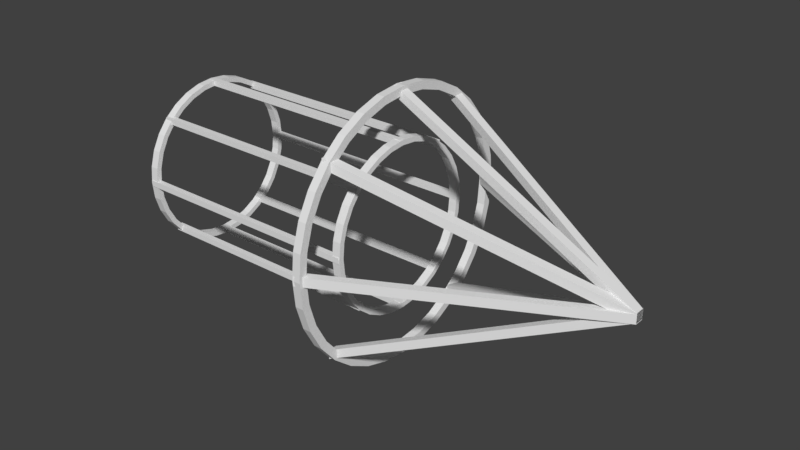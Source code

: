# Source: Rocket.blend  (saved by Blender 2.78.0; exported with 4.5.12 LTS)
import bpy
from mathutils import Matrix  # noqa: F401  (used for matrix-valued properties, if any)

bpy.ops.wm.read_factory_settings(use_empty=True)
scene = bpy.context.scene
scene.name = 'Scene'

# ---- collections
col_collection_1 = bpy.data.collections.new('Collection 1'); scene.collection.children.link(col_collection_1)

# ---- world
world_world = bpy.data.worlds.new('World'); scene.world = world_world
world_world.color = (0.05088, 0.05088, 0.05088)
world_world.use_sun_shadow = False
world_world.sun_shadow_jitter_overblur = 0.0
world_world.cycles.sampling_method = 'MANUAL'

# ---- meshes
me_cube_013 = bpy.data.meshes.new('Cube.013')
me_cube_013.from_pydata([(-29.26, -0.794, 0.4648), (-1.037, -0.9757, 2.465), (-29.26, 1.206, 0.4648), (-1.037, 1.024, 2.465), (-27.26, -0.794, 0.4648), (0.9629, -0.9757, 2.465), (-27.26, 1.206, 0.4648), (0.9629, 1.024, 2.465), (-0.9926, 27.59, 0.4648), (-1.114, -0.9963, 2.465), (-0.9926, 29.59, 0.4648), (-1.114, 1.004, 2.465), (1.007, 27.59, 0.4648), (0.8863, -0.9963, 2.465), (1.007, 29.59, 0.4648), (0.8863, 1.004, 2.465), (27.33, -0.6774, 0.4648), (-1.129, -0.9944, 2.465), (27.33, 1.323, 0.4648), (-1.129, 1.006, 2.465), (29.33, -0.6774, 0.4648), (0.8715, -0.9944, 2.465), (29.33, 1.323, 0.4648), (0.8715, 1.006, 2.465), (-0.9343, -29.12, 0.4648), (-0.8738, -0.9573, 2.465), (-0.9343, -27.12, 0.4648), (-0.8738, 1.043, 2.465), (1.066, -29.12, 0.4648), (1.126, -0.9573, 2.465), (1.066, -27.12, 0.4648), (1.126, 1.043, 2.465), (-21.22, -20.67, 0.4648), (-1.049, -0.9852, 2.465), (-21.22, -18.67, 0.4648), (-1.049, 1.015, 2.465), (-19.22, -20.67, 0.4648), (0.951, -0.9852, 2.465), (-19.22, -18.67, 0.4648), (0.951, 1.015, 2.465), (-23.31, 16.63, 0.4648), (-1.088, -0.9915, 2.465), (-23.31, 18.63, 0.4648), (-1.088, 1.009, 2.465), (-21.31, 16.63, 0.4648), (0.912, -0.9915, 2.465), (-21.31, 18.63, 0.4648), (0.912, 1.009, 2.465), (21.33, 16.69, 0.4648), (-1.173, -0.9311, 2.465), (21.33, 18.69, 0.4648), (-1.173, 1.069, 2.465), (23.33, 16.69, 0.4648), (0.8269, -0.9311, 2.465), (23.33, 18.69, 0.4648), (0.8269, 1.069, 2.465), (19.06, -20.49, 0.4648), (-1.101, -0.97, 2.465), (19.06, -18.49, 0.4648), (-1.101, 1.03, 2.465), (21.06, -20.49, 0.4648), (0.8992, -0.97, 2.465), (21.06, -18.49, 0.4648), (0.8992, 1.03, 2.465), (0.007408, 29.45, 0.456), (0.007408, 29.45, 0.5242), (5.713, 28.89, 0.456), (5.713, 28.89, 0.5242), (11.2, 27.23, 0.456), (11.2, 27.23, 0.5242), (16.26, 24.53, 0.456), (16.26, 24.53, 0.5242), (20.69, 20.89, 0.456), (20.69, 20.89, 0.5242), (24.33, 16.46, 0.456), (24.33, 16.46, 0.5242), (27.03, 11.4, 0.456), (27.03, 11.4, 0.5242), (28.69, 5.912, 0.456), (28.69, 5.912, 0.5242), (29.26, 0.206, 0.456), (29.26, 0.206, 0.5242), (28.69, -5.5, 0.456), (28.69, -5.5, 0.5242), (27.03, -10.99, 0.456), (27.03, -10.99, 0.5242), (24.33, -16.04, 0.456), (24.33, -16.04, 0.5242), (20.69, -20.48, 0.456), (20.69, -20.48, 0.5242), (16.26, -24.11, 0.456), (16.26, -24.11, 0.5242), (11.2, -26.82, 0.456), (11.2, -26.82, 0.5242), (5.713, -28.48, 0.456), (5.713, -28.48, 0.5242), (0.007399, -29.04, 0.456), (0.007399, -29.04, 0.5242), (-5.699, -28.48, 0.456), (-5.699, -28.48, 0.5242), (-11.19, -26.82, 0.456), (-11.19, -26.82, 0.5242), (-16.24, -24.11, 0.456), (-16.24, -24.11, 0.5242), (-20.67, -20.48, 0.456), (-20.67, -20.48, 0.5242), (-24.31, -16.04, 0.456), (-24.31, -16.04, 0.5242), (-27.01, -10.99, 0.456), (-27.01, -10.99, 0.5242), (-28.68, -5.5, 0.456), (-28.68, -5.5, 0.5242), (-29.24, 0.206, 0.456), (-29.24, 0.206, 0.5242), (-28.68, 5.912, 0.456), (-28.68, 5.912, 0.5242), (-27.01, 11.4, 0.456), (-27.01, 11.4, 0.5242), (-24.31, 16.46, 0.456), (-24.31, 16.46, 0.5242), (-20.67, 20.89, 0.456), (-20.67, 20.89, 0.5242), (-16.24, 24.53, 0.456), (-16.24, 24.53, 0.5242), (-11.19, 27.23, 0.456), (-11.19, 27.23, 0.5242), (-5.699, 28.89, 0.456), (-5.699, 28.89, 0.5242), (22.87, -15.07, 0.5242), (22.87, -15.07, 0.456), (0.007408, 27.7, 0.5242), (0.007408, 27.7, 0.456), (-5.357, 27.17, 0.5242), (-5.357, 27.17, 0.456), (-10.51, 25.61, 0.5242), (-10.51, 25.61, 0.456), (-25.39, -10.32, 0.5242), (-25.39, -10.32, 0.456), (-22.85, -15.07, 0.5242), (-22.85, -15.07, 0.456), (-26.96, -5.158, 0.5242), (-26.96, -5.158, 0.456), (-19.43, -19.24, 0.5242), (-19.43, -19.24, 0.456), (-5.357, -26.76, 0.5242), (-5.357, -26.76, 0.456), (0.007399, -27.29, 0.5242), (0.007399, -27.29, 0.456), (-10.51, -25.2, 0.5242), (-10.51, -25.2, 0.456), (26.97, 5.57, 0.5242), (26.97, 5.57, 0.456), (15.28, 23.07, 0.5242), (15.28, 23.07, 0.456), (27.5, 0.206, 0.5242), (27.5, 0.206, 0.456), (25.41, 10.73, 0.5242), (25.41, 10.73, 0.456), (5.371, -26.76, 0.5242), (5.371, -26.76, 0.456), (-19.43, 19.65, 0.5242), (-19.43, 19.65, 0.456), (-15.27, 23.07, 0.5242), (-15.27, 23.07, 0.456), (-22.85, 15.48, 0.5242), (-22.85, 15.48, 0.456), (26.97, -5.158, 0.5242), (26.97, -5.158, 0.456), (15.28, -22.66, 0.5242), (15.28, -22.66, 0.456), (19.45, -19.24, 0.5242), (19.45, -19.24, 0.456), (25.41, -10.32, 0.5242), (25.41, -10.32, 0.456), (-27.49, 0.206, 0.5242), (-27.49, 0.206, 0.456), (-15.27, -22.66, 0.5242), (-15.27, -22.66, 0.456), (-26.96, 5.57, 0.5242), (-26.96, 5.57, 0.456), (19.45, 19.65, 0.5242), (19.45, 19.65, 0.456), (10.53, -25.2, 0.5242), (10.53, -25.2, 0.456), (22.87, 15.48, 0.5242), (22.87, 15.48, 0.456), (-25.39, 10.73, 0.5242), (-25.39, 10.73, 0.456), (10.53, 25.61, 0.5242), (10.53, 25.61, 0.456), (5.371, 27.17, 0.5242), (5.371, 27.17, 0.456), (0.005008, 18.43, -1.498), (0.005008, 18.43, -1.43), (3.596, 18.08, -1.498), (3.596, 18.08, -1.43), (7.05, 17.03, -1.498), (7.05, 17.03, -1.43), (10.23, 15.33, -1.498), (10.23, 15.33, -1.43), (13.02, 13.04, -1.498), (13.02, 13.04, -1.43), (15.31, 10.25, -1.498), (15.31, 10.25, -1.43), (17.01, 7.066, -1.498), (17.01, 7.066, -1.43), (18.06, 3.613, -1.498), (18.06, 3.613, -1.43), (18.41, 0.02122, -1.498), (18.41, 0.02122, -1.43), (18.06, -3.57, -1.498), (18.06, -3.57, -1.43), (17.01, -7.024, -1.498), (17.01, -7.024, -1.43), (15.31, -10.21, -1.498), (15.31, -10.21, -1.43), (13.02, -13.0, -1.498), (13.02, -13.0, -1.43), (10.23, -15.29, -1.498), (10.23, -15.29, -1.43), (7.05, -16.99, -1.498), (7.05, -16.99, -1.43), (3.596, -18.03, -1.498), (3.596, -18.03, -1.43), (0.005001, -18.39, -1.498), (0.005001, -18.39, -1.43), (-3.586, -18.03, -1.498), (-3.586, -18.03, -1.43), (-7.04, -16.99, -1.498), (-7.04, -16.99, -1.43), (-10.22, -15.29, -1.498), (-10.22, -15.29, -1.43), (-13.01, -13.0, -1.498), (-13.01, -13.0, -1.43), (-15.3, -10.21, -1.498), (-15.3, -10.21, -1.43), (-17.0, -7.024, -1.498), (-17.0, -7.024, -1.43), (-18.05, -3.57, -1.498), (-18.05, -3.57, -1.43), (-18.4, 0.02123, -1.498), (-18.4, 0.02123, -1.43), (-18.05, 3.613, -1.498), (-18.05, 3.613, -1.43), (-17.0, 7.066, -1.498), (-17.0, 7.066, -1.43), (-15.3, 10.25, -1.498), (-15.3, 10.25, -1.43), (-13.01, 13.04, -1.498), (-13.01, 13.04, -1.43), (-10.22, 15.33, -1.498), (-10.22, 15.33, -1.43), (-7.04, 17.03, -1.498), (-7.04, 17.03, -1.43), (-3.586, 18.08, -1.498), (-3.586, 18.08, -1.43), (14.39, -9.593, -1.43), (14.39, -9.593, -1.498), (0.005008, 17.33, -1.43), (0.005008, 17.33, -1.498), (-3.371, 16.99, -1.43), (-3.371, 16.99, -1.498), (-6.617, 16.01, -1.43), (-6.617, 16.01, -1.498), (-15.98, -6.601, -1.43), (-15.98, -6.601, -1.498), (-14.38, -9.593, -1.43), (-14.38, -9.593, -1.498), (-16.97, -3.355, -1.43), (-16.97, -3.355, -1.498), (-12.23, -12.22, -1.43), (-12.23, -12.22, -1.498), (-3.371, -16.95, -1.43), (-3.371, -16.95, -1.498), (0.005002, -17.28, -1.43), (0.005002, -17.28, -1.498), (-6.617, -15.97, -1.43), (-6.617, -15.97, -1.498), (16.98, 3.397, -1.43), (16.98, 3.397, -1.498), (9.619, 14.41, -1.43), (9.619, 14.41, -1.498), (17.31, 0.02122, -1.43), (17.31, 0.02122, -1.498), (15.99, 6.644, -1.43), (15.99, 6.644, -1.498), (3.381, -16.95, -1.43), (3.381, -16.95, -1.498), (-12.23, 12.26, -1.43), (-12.23, 12.26, -1.498), (-9.609, 14.41, -1.43), (-9.609, 14.41, -1.498), (-14.38, 9.636, -1.43), (-14.38, 9.636, -1.498), (16.98, -3.355, -1.43), (16.98, -3.355, -1.498), (9.619, -14.37, -1.43), (9.619, -14.37, -1.498), (12.24, -12.22, -1.43), (12.24, -12.22, -1.498), (15.99, -6.601, -1.43), (15.99, -6.601, -1.498), (-17.3, 0.02123, -1.43), (-17.3, 0.02123, -1.498), (-9.609, -14.37, -1.43), (-9.609, -14.37, -1.498), (-16.97, 3.397, -1.43), (-16.97, 3.397, -1.498), (12.24, 12.26, -1.43), (12.24, 12.26, -1.498), (6.627, -15.97, -1.43), (6.627, -15.97, -1.498), (14.39, 9.636, -1.43), (14.39, 9.636, -1.498), (-15.98, 6.644, -1.43), (-15.98, 6.644, -1.498), (6.627, 16.01, -1.43), (6.627, 16.01, -1.498), (3.381, 16.99, -1.43), (3.381, 16.99, -1.498), (11.99, -13.01, -1.489), (11.99, -13.01, 0.511), (11.99, -11.75, -1.489), (11.99, -11.75, 0.511), (13.25, -13.01, -1.489), (13.25, -13.01, 0.511), (13.25, -11.75, -1.489), (13.25, -11.75, 0.511), (13.42, 10.4, -1.489), (13.42, 10.4, 0.511), (13.42, 11.66, -1.489), (13.42, 11.66, 0.511), (14.68, 10.4, -1.489), (14.68, 10.4, 0.511), (14.68, 11.66, -1.489), (14.68, 11.66, 0.511), (-14.67, 10.36, -1.489), (-14.67, 10.36, 0.511), (-14.67, 11.62, -1.489), (-14.67, 11.62, 0.511), (-13.41, 10.36, -1.489), (-13.41, 10.36, 0.511), (-13.41, 11.62, -1.489), (-13.41, 11.62, 0.511), (-13.35, -13.12, -1.489), (-13.35, -13.12, 0.511), (-13.35, -11.86, -1.489), (-13.35, -11.86, 0.511), (-12.09, -13.12, -1.489), (-12.09, -13.12, 0.511), (-12.09, -11.86, -1.489), (-12.09, -11.86, 0.511), (-0.5877, -18.44, -1.489), (-0.5877, -18.44, 0.511), (-0.5877, -17.18, -1.489), (-0.5877, -17.18, 0.511), (0.6711, -18.44, -1.489), (0.6711, -18.44, 0.511), (0.6711, -17.18, -1.489), (0.6711, -17.18, 0.511), (17.2, -0.5348, -1.489), (17.2, -0.5348, 0.511), (17.2, 0.724, -1.489), (17.2, 0.724, 0.511), (18.46, -0.5348, -1.489), (18.46, -0.5348, 0.511), (18.46, 0.724, -1.489), (18.46, 0.724, 0.511), (-0.6244, 17.26, -1.489), (-0.6244, 17.26, 0.511), (-0.6244, 18.51, -1.489), (-0.6244, 18.51, 0.511), (0.6344, 17.26, -1.489), (0.6344, 17.26, 0.511), (0.6344, 18.51, -1.489), (0.6344, 18.51, 0.511), (-18.41, -0.6082, -1.489), (-18.41, -0.6082, 0.511), (-18.41, 0.6506, -1.489), (-18.41, 0.6506, 0.511), (-17.16, -0.6082, -1.489), (-17.16, -0.6082, 0.511), (-17.16, 0.6506, -1.489), (-17.16, 0.6506, 0.511), (0.005008, 18.43, 0.4516), (0.005008, 18.43, 0.5198), (3.596, 18.08, 0.4516), (3.596, 18.08, 0.5198), (7.05, 17.03, 0.4516), (7.05, 17.03, 0.5198), (10.23, 15.33, 0.4516), (10.23, 15.33, 0.5198), (13.02, 13.04, 0.4516), (13.02, 13.04, 0.5198), (15.31, 10.25, 0.4516), (15.31, 10.25, 0.5198), (17.01, 7.066, 0.4516), (17.01, 7.066, 0.5198), (18.06, 3.613, 0.4516), (18.06, 3.613, 0.5198), (18.41, 0.02122, 0.4516), (18.41, 0.02122, 0.5198), (18.06, -3.57, 0.4516), (18.06, -3.57, 0.5198), (17.01, -7.024, 0.4516), (17.01, -7.024, 0.5198), (15.31, -10.21, 0.4516), (15.31, -10.21, 0.5198), (13.02, -13.0, 0.4516), (13.02, -13.0, 0.5198), (10.23, -15.29, 0.4516), (10.23, -15.29, 0.5198), (7.05, -16.99, 0.4516), (7.05, -16.99, 0.5198), (3.596, -18.03, 0.4516), (3.596, -18.03, 0.5198), (0.005001, -18.39, 0.4516), (0.005001, -18.39, 0.5198), (-3.586, -18.03, 0.4516), (-3.586, -18.03, 0.5198), (-7.04, -16.99, 0.4516), (-7.04, -16.99, 0.5198), (-10.22, -15.29, 0.4516), (-10.22, -15.29, 0.5198), (-13.01, -13.0, 0.4516), (-13.01, -13.0, 0.5198), (-15.3, -10.21, 0.4516), (-15.3, -10.21, 0.5198), (-17.0, -7.024, 0.4516), (-17.0, -7.024, 0.5198), (-18.05, -3.57, 0.4516), (-18.05, -3.57, 0.5198), (-18.4, 0.02123, 0.4516), (-18.4, 0.02123, 0.5198), (-18.05, 3.613, 0.4516), (-18.05, 3.613, 0.5198), (-17.0, 7.066, 0.4516), (-17.0, 7.066, 0.5198), (-15.3, 10.25, 0.4516), (-15.3, 10.25, 0.5198), (-13.01, 13.04, 0.4516), (-13.01, 13.04, 0.5198), (-10.22, 15.33, 0.4516), (-10.22, 15.33, 0.5198), (-7.04, 17.03, 0.4516), (-7.04, 17.03, 0.5198), (-3.586, 18.08, 0.4516), (-3.586, 18.08, 0.5198), (14.39, -9.593, 0.5198), (14.39, -9.593, 0.4516), (0.005008, 17.33, 0.5198), (0.005008, 17.33, 0.4516), (-3.371, 16.99, 0.5198), (-3.371, 16.99, 0.4516), (-6.617, 16.01, 0.5198), (-6.617, 16.01, 0.4516), (-15.98, -6.601, 0.5198), (-15.98, -6.601, 0.4516), (-14.38, -9.593, 0.5198), (-14.38, -9.593, 0.4516), (-16.97, -3.355, 0.5198), (-16.97, -3.355, 0.4516), (-12.23, -12.22, 0.5198), (-12.23, -12.22, 0.4516), (-3.371, -16.95, 0.5198), (-3.371, -16.95, 0.4516), (0.005002, -17.28, 0.5198), (0.005002, -17.28, 0.4516), (-6.617, -15.97, 0.5198), (-6.617, -15.97, 0.4516), (16.98, 3.397, 0.5198), (16.98, 3.397, 0.4516), (9.619, 14.41, 0.5198), (9.619, 14.41, 0.4516), (17.31, 0.02122, 0.5198), (17.31, 0.02122, 0.4516), (15.99, 6.644, 0.5198), (15.99, 6.644, 0.4516), (3.381, -16.95, 0.5198), (3.381, -16.95, 0.4516), (-12.23, 12.26, 0.5198), (-12.23, 12.26, 0.4516), (-9.609, 14.41, 0.5198), (-9.609, 14.41, 0.4516), (-14.38, 9.636, 0.5198), (-14.38, 9.636, 0.4516), (16.98, -3.355, 0.5198), (16.98, -3.355, 0.4516), (9.619, -14.37, 0.5198), (9.619, -14.37, 0.4516), (12.24, -12.22, 0.5198), (12.24, -12.22, 0.4516), (15.99, -6.601, 0.5198), (15.99, -6.601, 0.4516), (-17.3, 0.02123, 0.5198), (-17.3, 0.02123, 0.4516), (-9.609, -14.37, 0.5198), (-9.609, -14.37, 0.4516), (-16.97, 3.397, 0.5198), (-16.97, 3.397, 0.4516), (12.24, 12.26, 0.5198), (12.24, 12.26, 0.4516), (6.627, -15.97, 0.5198), (6.627, -15.97, 0.4516), (14.39, 9.636, 0.5198), (14.39, 9.636, 0.4516), (-15.98, 6.644, 0.5198), (-15.98, 6.644, 0.4516), (6.627, 16.01, 0.5198), (6.627, 16.01, 0.4516), (3.381, 16.99, 0.5198), (3.381, 16.99, 0.4516)], [], [(0, 1, 3, 2), (2, 3, 7, 6), (6, 7, 5, 4), (4, 5, 1, 0), (2, 6, 4, 0), (7, 3, 1, 5), (8, 9, 11, 10), (10, 11, 15, 14), (14, 15, 13, 12), (12, 13, 9, 8), (10, 14, 12, 8), (15, 11, 9, 13), (16, 17, 19, 18), (18, 19, 23, 22), (22, 23, 21, 20), (20, 21, 17, 16), (18, 22, 20, 16), (23, 19, 17, 21), (24, 25, 27, 26), (26, 27, 31, 30), (30, 31, 29, 28), (28, 29, 25, 24), (26, 30, 28, 24), (31, 27, 25, 29), (32, 33, 35, 34), (34, 35, 39, 38), (38, 39, 37, 36), (36, 37, 33, 32), (34, 38, 36, 32), (39, 35, 33, 37), (40, 41, 43, 42), (42, 43, 47, 46), (46, 47, 45, 44), (44, 45, 41, 40), (42, 46, 44, 40), (47, 43, 41, 45), (48, 49, 51, 50), (50, 51, 55, 54), (54, 55, 53, 52), (52, 53, 49, 48), (50, 54, 52, 48), (55, 51, 49, 53), (56, 57, 59, 58), (58, 59, 63, 62), (62, 63, 61, 60), (60, 61, 57, 56), (58, 62, 60, 56), (63, 59, 57, 61), (64, 65, 67, 66), (66, 67, 69, 68), (68, 69, 71, 70), (70, 71, 73, 72), (72, 73, 75, 74), (74, 75, 77, 76), (76, 77, 79, 78), (78, 79, 81, 80), (80, 81, 83, 82), (82, 83, 85, 84), (84, 85, 87, 86), (86, 87, 89, 88), (88, 89, 91, 90), (90, 91, 93, 92), (92, 93, 95, 94), (94, 95, 97, 96), (96, 97, 99, 98), (98, 99, 101, 100), (100, 101, 103, 102), (102, 103, 105, 104), (104, 105, 107, 106), (106, 107, 109, 108), (108, 109, 111, 110), (110, 111, 113, 112), (112, 113, 115, 114), (114, 115, 117, 116), (116, 117, 119, 118), (118, 119, 121, 120), (120, 121, 123, 122), (122, 123, 125, 124), (67, 65, 127, 125, 123, 121, 119, 117, 115, 113, 174, 178, 186, 164, 160, 162, 134, 132, 130, 190, 188, 152, 180, 184, 156, 150, 154, 81, 79, 77, 75, 73, 71, 69), (124, 125, 127, 126), (126, 127, 65, 64), (64, 66, 68, 70, 72, 74, 76, 78, 80, 155, 151, 157, 185, 181, 153, 189, 191, 131, 133, 135, 163, 161, 165, 187, 179, 175, 112, 114, 116, 118, 120, 122, 124, 126), (167, 166, 154, 155), (171, 170, 128, 129), (129, 128, 172, 173), (179, 178, 174, 175), (151, 150, 156, 157), (155, 154, 150, 151), (185, 184, 180, 181), (131, 130, 132, 133), (145, 144, 146, 147), (165, 164, 186, 187), (147, 146, 158, 159), (133, 132, 134, 135), (181, 180, 152, 153), (177, 176, 148, 149), (81, 154, 166, 172, 128, 170, 168, 182, 158, 146, 144, 148, 176, 142, 138, 136, 140, 174, 113, 111, 109, 107, 105, 103, 101, 99, 97, 95, 93, 91, 89, 87, 85, 83), (153, 152, 188, 189), (169, 168, 170, 171), (163, 162, 160, 161), (187, 186, 178, 179), (183, 182, 168, 169), (143, 142, 176, 177), (137, 136, 138, 139), (191, 190, 130, 131), (157, 156, 184, 185), (175, 174, 140, 141), (173, 172, 166, 167), (149, 148, 144, 145), (135, 134, 162, 163), (189, 188, 190, 191), (159, 158, 182, 183), (141, 140, 136, 137), (161, 160, 164, 165), (112, 175, 141, 137, 139, 143, 177, 149, 145, 147, 159, 183, 169, 171, 129, 173, 167, 155, 80, 82, 84, 86, 88, 90, 92, 94, 96, 98, 100, 102, 104, 106, 108, 110), (139, 138, 142, 143), (192, 193, 195, 194), (194, 195, 197, 196), (196, 197, 199, 198), (198, 199, 201, 200), (200, 201, 203, 202), (202, 203, 205, 204), (204, 205, 207, 206), (206, 207, 209, 208), (208, 209, 211, 210), (210, 211, 213, 212), (212, 213, 215, 214), (214, 215, 217, 216), (216, 217, 219, 218), (218, 219, 221, 220), (220, 221, 223, 222), (222, 223, 225, 224), (224, 225, 227, 226), (226, 227, 229, 228), (228, 229, 231, 230), (230, 231, 233, 232), (232, 233, 235, 234), (234, 235, 237, 236), (236, 237, 239, 238), (238, 239, 241, 240), (240, 241, 243, 242), (242, 243, 245, 244), (244, 245, 247, 246), (246, 247, 249, 248), (248, 249, 251, 250), (250, 251, 253, 252), (195, 193, 255, 253, 251, 249, 247, 245, 243, 241, 302, 306, 314, 292, 288, 290, 262, 260, 258, 318, 316, 280, 308, 312, 284, 278, 282, 209, 207, 205, 203, 201, 199, 197), (252, 253, 255, 254), (254, 255, 193, 192), (192, 194, 196, 198, 200, 202, 204, 206, 208, 283, 279, 285, 313, 309, 281, 317, 319, 259, 261, 263, 291, 289, 293, 315, 307, 303, 240, 242, 244, 246, 248, 250, 252, 254), (295, 294, 282, 283), (299, 298, 256, 257), (257, 256, 300, 301), (307, 306, 302, 303), (279, 278, 284, 285), (283, 282, 278, 279), (313, 312, 308, 309), (259, 258, 260, 261), (273, 272, 274, 275), (293, 292, 314, 315), (275, 274, 286, 287), (261, 260, 262, 263), (309, 308, 280, 281), (305, 304, 276, 277), (209, 282, 294, 300, 256, 298, 296, 310, 286, 274, 272, 276, 304, 270, 266, 264, 268, 302, 241, 239, 237, 235, 233, 231, 229, 227, 225, 223, 221, 219, 217, 215, 213, 211), (281, 280, 316, 317), (297, 296, 298, 299), (291, 290, 288, 289), (315, 314, 306, 307), (311, 310, 296, 297), (271, 270, 304, 305), (265, 264, 266, 267), (319, 318, 258, 259), (285, 284, 312, 313), (303, 302, 268, 269), (301, 300, 294, 295), (277, 276, 272, 273), (263, 262, 290, 291), (317, 316, 318, 319), (287, 286, 310, 311), (269, 268, 264, 265), (289, 288, 292, 293), (240, 303, 269, 265, 267, 271, 305, 277, 273, 275, 287, 311, 297, 299, 257, 301, 295, 283, 208, 210, 212, 214, 216, 218, 220, 222, 224, 226, 228, 230, 232, 234, 236, 238), (267, 266, 270, 271), (320, 321, 323, 322), (322, 323, 327, 326), (326, 327, 325, 324), (324, 325, 321, 320), (322, 326, 324, 320), (327, 323, 321, 325), (328, 329, 331, 330), (330, 331, 335, 334), (334, 335, 333, 332), (332, 333, 329, 328), (330, 334, 332, 328), (335, 331, 329, 333), (336, 337, 339, 338), (338, 339, 343, 342), (342, 343, 341, 340), (340, 341, 337, 336), (338, 342, 340, 336), (343, 339, 337, 341), (344, 345, 347, 346), (346, 347, 351, 350), (350, 351, 349, 348), (348, 349, 345, 344), (346, 350, 348, 344), (351, 347, 345, 349), (352, 353, 355, 354), (354, 355, 359, 358), (358, 359, 357, 356), (356, 357, 353, 352), (354, 358, 356, 352), (359, 355, 353, 357), (360, 361, 363, 362), (362, 363, 367, 366), (366, 367, 365, 364), (364, 365, 361, 360), (362, 366, 364, 360), (367, 363, 361, 365), (368, 369, 371, 370), (370, 371, 375, 374), (374, 375, 373, 372), (372, 373, 369, 368), (370, 374, 372, 368), (375, 371, 369, 373), (376, 377, 379, 378), (378, 379, 383, 382), (382, 383, 381, 380), (380, 381, 377, 376), (378, 382, 380, 376), (383, 379, 377, 381), (384, 385, 387, 386), (386, 387, 389, 388), (388, 389, 391, 390), (390, 391, 393, 392), (392, 393, 395, 394), (394, 395, 397, 396), (396, 397, 399, 398), (398, 399, 401, 400), (400, 401, 403, 402), (402, 403, 405, 404), (404, 405, 407, 406), (406, 407, 409, 408), (408, 409, 411, 410), (410, 411, 413, 412), (412, 413, 415, 414), (414, 415, 417, 416), (416, 417, 419, 418), (418, 419, 421, 420), (420, 421, 423, 422), (422, 423, 425, 424), (424, 425, 427, 426), (426, 427, 429, 428), (428, 429, 431, 430), (430, 431, 433, 432), (432, 433, 435, 434), (434, 435, 437, 436), (436, 437, 439, 438), (438, 439, 441, 440), (440, 441, 443, 442), (442, 443, 445, 444), (387, 385, 447, 445, 443, 441, 439, 437, 435, 433, 494, 498, 506, 484, 480, 482, 454, 452, 450, 510, 508, 472, 500, 504, 476, 470, 474, 401, 399, 397, 395, 393, 391, 389), (444, 445, 447, 446), (446, 447, 385, 384), (384, 386, 388, 390, 392, 394, 396, 398, 400, 475, 471, 477, 505, 501, 473, 509, 511, 451, 453, 455, 483, 481, 485, 507, 499, 495, 432, 434, 436, 438, 440, 442, 444, 446), (487, 486, 474, 475), (491, 490, 448, 449), (449, 448, 492, 493), (499, 498, 494, 495), (471, 470, 476, 477), (475, 474, 470, 471), (505, 504, 500, 501), (451, 450, 452, 453), (465, 464, 466, 467), (485, 484, 506, 507), (467, 466, 478, 479), (453, 452, 454, 455), (501, 500, 472, 473), (497, 496, 468, 469), (401, 474, 486, 492, 448, 490, 488, 502, 478, 466, 464, 468, 496, 462, 458, 456, 460, 494, 433, 431, 429, 427, 425, 423, 421, 419, 417, 415, 413, 411, 409, 407, 405, 403), (473, 472, 508, 509), (489, 488, 490, 491), (483, 482, 480, 481), (507, 506, 498, 499), (503, 502, 488, 489), (463, 462, 496, 497), (457, 456, 458, 459), (511, 510, 450, 451), (477, 476, 504, 505), (495, 494, 460, 461), (493, 492, 486, 487), (469, 468, 464, 465), (455, 454, 482, 483), (509, 508, 510, 511), (479, 478, 502, 503), (461, 460, 456, 457), (481, 480, 484, 485), (432, 495, 461, 457, 459, 463, 497, 469, 465, 467, 479, 503, 489, 491, 449, 493, 487, 475, 400, 402, 404, 406, 408, 410, 412, 414, 416, 418, 420, 422, 424, 426, 428, 430), (459, 458, 462, 463)])
me_cube_013.use_remesh_preserve_volume = False
me_cube_013.use_remesh_preserve_attributes = False
me_cube_013.use_mirror_vertex_groups = False
me_cube_013.update()

# ---- objects
ob_cube_012 = bpy.data.objects.new('Cube.012', me_cube_013)

# ---- transforms, parenting, visibility, modifiers, constraints
ob_cube_012.location = (0.0, -5.821e-11, 0.0)
ob_cube_012.rotation_euler = (-0.0, 1.571, 0.0)
ob_cube_012.scale = (0.03205, 0.03205, 0.8576)
ob_cube_012.lineart.crease_threshold = 0.0

# ---- collection membership
col_collection_1.objects.link(ob_cube_012)

# ---- scene / render settings (as saved in the file)
scene.frame_start = 1; scene.frame_end = 250; scene.frame_set(1)
scene.render.engine = 'BLENDER_EEVEE_NEXT'
scene.render.resolution_percentage = 50
scene.render.dither_intensity = 0.0
scene.cycles.use_denoising = False
scene.cycles.samples = 128
scene.cycles.sampling_pattern = 'TABULATED_SOBOL'
scene.cycles.light_sampling_threshold = 0.0
scene.cycles.use_adaptive_sampling = False
scene.cycles.use_light_tree = False
scene.cycles.blur_glossy = 0.0
scene.cycles.sample_clamp_indirect = 0.0
scene.view_settings.view_transform = 'Standard'
bpy.context.view_layer.update()

# ---- added for rendering (the .blend has no active camera and no usable light): camera, sun
cam_auto = bpy.data.cameras.new('AutoCamera')
cam_auto.lens = 50.0
cam_auto.sensor_width = 36.0
cam_auto.clip_end = 1000.0
ob_auto_camera = bpy.data.objects.new('AutoCamera', cam_auto)
scene.collection.objects.link(ob_auto_camera)
ob_auto_camera.location = (4.4065, -4.7827, 3.19232)
ob_auto_camera.rotation_euler = (1.09748, -7.21219e-08, 0.694738)
scene.camera = ob_auto_camera
light_auto_sun = bpy.data.lights.new('AutoSun', 'SUN')
light_auto_sun.energy = 3.0
light_auto_sun.angle = 0.0523599
ob_auto_sun = bpy.data.objects.new('AutoSun', light_auto_sun)
scene.collection.objects.link(ob_auto_sun)
ob_auto_sun.rotation_euler = (0.872665, 0.174533, 0.523599)
bpy.context.view_layer.update()
